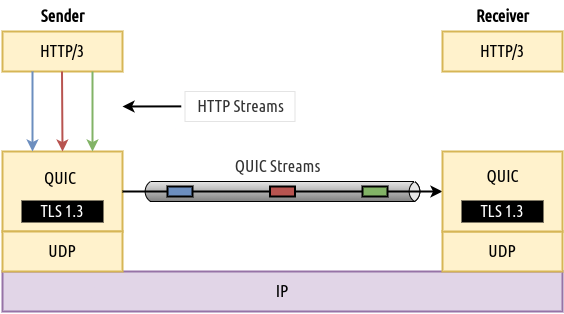

The diagram above was exported from draw.io. Its source (the exported page's mxGraphModel, read from the mxfile embedded in the PNG):
<mxGraphModel dx="873" dy="455" grid="1" gridSize="10" guides="1" tooltips="1" connect="1" arrows="1" fold="1" page="1" pageScale="1" pageWidth="827" pageHeight="1169" math="0" shadow="0">
  <root>
    <mxCell id="0" />
    <mxCell id="1" parent="0" />
    <mxCell id="jYlq2Y5q73pHyzIZ-Mcy-1" value="HTTP/3" style="rounded=0;whiteSpace=wrap;html=1;strokeColor=#d6b656;fillColor=#fff2cc;strokeWidth=2;fontFamily=Ubuntu Condensed;fontSource=https%3A%2F%2Ffonts.googleapis.com%2Fcss%3Ffamily%3DUbuntu%2BCondensed;fontSize=17;" parent="1" vertex="1">
      <mxGeometry x="120" y="240" width="120" height="40" as="geometry" />
    </mxCell>
    <mxCell id="jYlq2Y5q73pHyzIZ-Mcy-2" value="HTTP/3" style="rounded=0;whiteSpace=wrap;html=1;fillColor=#fff2cc;strokeColor=#d6b656;strokeWidth=2;fontFamily=Ubuntu Condensed;fontSource=https%3A%2F%2Ffonts.googleapis.com%2Fcss%3Ffamily%3DUbuntu%2BCondensed;fontSize=17;" parent="1" vertex="1">
      <mxGeometry x="560" y="240" width="120" height="40" as="geometry" />
    </mxCell>
    <mxCell id="jYlq2Y5q73pHyzIZ-Mcy-4" value="" style="rounded=0;whiteSpace=wrap;html=1;strokeColor=#d6b656;fillColor=#fff2cc;strokeWidth=2;fontFamily=Ubuntu Condensed;fontSource=https%3A%2F%2Ffonts.googleapis.com%2Fcss%3Ffamily%3DUbuntu%2BCondensed;fontSize=17;" parent="1" vertex="1">
      <mxGeometry x="120" y="360" width="120" height="80" as="geometry" />
    </mxCell>
    <mxCell id="jYlq2Y5q73pHyzIZ-Mcy-5" value="IP" style="rounded=0;whiteSpace=wrap;html=1;fillColor=#e1d5e7;strokeColor=#9673a6;strokeWidth=2;fontFamily=Ubuntu Condensed;fontSource=https%3A%2F%2Ffonts.googleapis.com%2Fcss%3Ffamily%3DUbuntu%2BCondensed;fontSize=17;" parent="1" vertex="1">
      <mxGeometry x="120" y="480" width="560" height="40" as="geometry" />
    </mxCell>
    <mxCell id="jYlq2Y5q73pHyzIZ-Mcy-7" value="UDP" style="rounded=0;whiteSpace=wrap;html=1;strokeColor=#d6b656;fillColor=#fff2cc;strokeWidth=2;fontFamily=Ubuntu Condensed;fontSource=https%3A%2F%2Ffonts.googleapis.com%2Fcss%3Ffamily%3DUbuntu%2BCondensed;fontSize=17;" parent="1" vertex="1">
      <mxGeometry x="560" y="440" width="120" height="40" as="geometry" />
    </mxCell>
    <mxCell id="jYlq2Y5q73pHyzIZ-Mcy-9" value="" style="endArrow=classic;html=1;rounded=0;exitX=0.25;exitY=1;exitDx=0;exitDy=0;entryX=0.25;entryY=0;entryDx=0;entryDy=0;fillColor=#dae8fc;strokeColor=#6c8ebf;strokeWidth=2;fontFamily=Ubuntu Condensed;fontSource=https%3A%2F%2Ffonts.googleapis.com%2Fcss%3Ffamily%3DUbuntu%2BCondensed;fontSize=17;" parent="1" source="jYlq2Y5q73pHyzIZ-Mcy-1" target="jYlq2Y5q73pHyzIZ-Mcy-4" edge="1">
      <mxGeometry width="50" height="50" relative="1" as="geometry">
        <mxPoint x="160" y="280" as="sourcePoint" />
        <mxPoint x="160" y="350" as="targetPoint" />
      </mxGeometry>
    </mxCell>
    <mxCell id="jYlq2Y5q73pHyzIZ-Mcy-10" value="" style="endArrow=classic;html=1;rounded=0;exitX=0.25;exitY=1;exitDx=0;exitDy=0;fillColor=#f8cecc;strokeColor=#b85450;strokeWidth=2;fontFamily=Ubuntu Condensed;fontSource=https%3A%2F%2Ffonts.googleapis.com%2Fcss%3Ffamily%3DUbuntu%2BCondensed;fontSize=17;" parent="1" edge="1">
      <mxGeometry width="50" height="50" relative="1" as="geometry">
        <mxPoint x="179.5" y="280" as="sourcePoint" />
        <mxPoint x="180" y="360" as="targetPoint" />
      </mxGeometry>
    </mxCell>
    <mxCell id="jYlq2Y5q73pHyzIZ-Mcy-11" value="" style="endArrow=classic;html=1;rounded=0;exitX=0.25;exitY=1;exitDx=0;exitDy=0;fillColor=#d5e8d4;strokeColor=#82b366;strokeWidth=2;fontFamily=Ubuntu Condensed;fontSource=https%3A%2F%2Ffonts.googleapis.com%2Fcss%3Ffamily%3DUbuntu%2BCondensed;fontSize=17;" parent="1" edge="1">
      <mxGeometry width="50" height="50" relative="1" as="geometry">
        <mxPoint x="210" y="280" as="sourcePoint" />
        <mxPoint x="210" y="360" as="targetPoint" />
      </mxGeometry>
    </mxCell>
    <mxCell id="jYlq2Y5q73pHyzIZ-Mcy-13" value="" style="strokeWidth=1;outlineConnect=0;dashed=0;align=center;html=1;fontSize=17;shape=mxgraph.eip.messageChannel;verticalLabelPosition=bottom;labelBackgroundColor=#ffffff;verticalAlign=top;fontFamily=Ubuntu Condensed;fontSource=https%3A%2F%2Ffonts.googleapis.com%2Fcss%3Ffamily%3DUbuntu%2BCondensed;" parent="1" vertex="1">
      <mxGeometry x="260" y="380" width="280" height="40" as="geometry" />
    </mxCell>
    <mxCell id="jYlq2Y5q73pHyzIZ-Mcy-14" value="&lt;b style=&quot;font-size: 17px;&quot;&gt;&lt;font style=&quot;font-size: 17px;&quot;&gt;Sender&lt;/font&gt;&lt;/b&gt;" style="text;html=1;align=center;verticalAlign=middle;resizable=0;points=[];autosize=1;strokeColor=none;fillColor=none;fontFamily=Ubuntu Condensed;fontSource=https%3A%2F%2Ffonts.googleapis.com%2Fcss%3Ffamily%3DUbuntu%2BCondensed;fontSize=17;" parent="1" vertex="1">
      <mxGeometry x="145" y="210" width="70" height="30" as="geometry" />
    </mxCell>
    <mxCell id="jYlq2Y5q73pHyzIZ-Mcy-15" value="&lt;span style=&quot;font-size: 17px;&quot;&gt;&lt;b style=&quot;font-size: 17px;&quot;&gt;Receiver&lt;/b&gt;&lt;/span&gt;" style="text;html=1;align=center;verticalAlign=middle;resizable=0;points=[];autosize=1;strokeColor=none;fillColor=none;fontFamily=Ubuntu Condensed;fontSource=https%3A%2F%2Ffonts.googleapis.com%2Fcss%3Ffamily%3DUbuntu%2BCondensed;fontSize=17;" parent="1" vertex="1">
      <mxGeometry x="580" y="210" width="80" height="30" as="geometry" />
    </mxCell>
    <mxCell id="jYlq2Y5q73pHyzIZ-Mcy-18" value="" style="endArrow=classic;html=1;rounded=0;fontSize=17;strokeWidth=2;fontFamily=Ubuntu Condensed;fontSource=https%3A%2F%2Ffonts.googleapis.com%2Fcss%3Ffamily%3DUbuntu%2BCondensed;exitX=1;exitY=0.5;exitDx=0;exitDy=0;entryX=0;entryY=0.5;entryDx=0;entryDy=0;startArrow=none;" parent="1" target="HGCDFqrdvvAQCw5-BYIF-3" edge="1" source="HGCDFqrdvvAQCw5-BYIF-11">
      <mxGeometry width="50" height="50" relative="1" as="geometry">
        <mxPoint x="239" y="419.5" as="sourcePoint" />
        <mxPoint x="530" y="450" as="targetPoint" />
      </mxGeometry>
    </mxCell>
    <mxCell id="jYlq2Y5q73pHyzIZ-Mcy-20" value="" style="rounded=0;orthogonalLoop=1;jettySize=auto;html=1;fontSize=17;strokeWidth=2;fontFamily=Ubuntu Condensed;fontSource=https%3A%2F%2Ffonts.googleapis.com%2Fcss%3Ffamily%3DUbuntu%2BCondensed;exitX=-0.034;exitY=0.496;exitDx=0;exitDy=0;exitPerimeter=0;" parent="1" edge="1" source="jYlq2Y5q73pHyzIZ-Mcy-19">
      <mxGeometry relative="1" as="geometry">
        <mxPoint x="290" y="280" as="sourcePoint" />
        <mxPoint x="240" y="315" as="targetPoint" />
      </mxGeometry>
    </mxCell>
    <mxCell id="jYlq2Y5q73pHyzIZ-Mcy-19" value="HTTP Streams" style="text;html=1;align=center;verticalAlign=middle;resizable=0;points=[];autosize=1;strokeColor=#666666;fillColor=none;fontSize=17;fontColor=#333333;strokeWidth=0;fontStyle=0;fontFamily=Ubuntu Condensed;fontSource=https%3A%2F%2Ffonts.googleapis.com%2Fcss%3Ffamily%3DUbuntu%2BCondensed;" parent="1" vertex="1">
      <mxGeometry x="302.5" y="300" width="110" height="30" as="geometry" />
    </mxCell>
    <mxCell id="HGCDFqrdvvAQCw5-BYIF-2" value="UDP" style="rounded=0;whiteSpace=wrap;html=1;strokeColor=#d6b656;fillColor=#fff2cc;strokeWidth=2;fontFamily=Ubuntu Condensed;fontSource=https%3A%2F%2Ffonts.googleapis.com%2Fcss%3Ffamily%3DUbuntu%2BCondensed;fontSize=17;" vertex="1" parent="1">
      <mxGeometry x="120" y="440" width="120" height="40" as="geometry" />
    </mxCell>
    <mxCell id="HGCDFqrdvvAQCw5-BYIF-3" value="" style="rounded=0;whiteSpace=wrap;html=1;strokeColor=#d6b656;fillColor=#fff2cc;strokeWidth=2;fontFamily=Ubuntu Condensed;fontSource=https%3A%2F%2Ffonts.googleapis.com%2Fcss%3Ffamily%3DUbuntu%2BCondensed;fontSize=17;" vertex="1" parent="1">
      <mxGeometry x="560" y="360" width="120" height="80" as="geometry" />
    </mxCell>
    <mxCell id="HGCDFqrdvvAQCw5-BYIF-4" value="&lt;font color=&quot;#ffffff&quot;&gt;TLS 1.3&lt;/font&gt;" style="rounded=0;whiteSpace=wrap;html=1;strokeColor=#000000;fillColor=#000000;strokeWidth=2;fontFamily=Ubuntu Condensed;fontSource=https%3A%2F%2Ffonts.googleapis.com%2Fcss%3Ffamily%3DUbuntu%2BCondensed;fontSize=17;" vertex="1" parent="1">
      <mxGeometry x="580" y="410" width="80" height="20" as="geometry" />
    </mxCell>
    <mxCell id="HGCDFqrdvvAQCw5-BYIF-5" value="&lt;span style=&quot;color: rgb(0, 0, 0); font-family: &amp;quot;Ubuntu Condensed&amp;quot;;&quot;&gt;QUIC&lt;/span&gt;" style="text;html=1;align=center;verticalAlign=middle;resizable=0;points=[];autosize=1;strokeColor=none;fillColor=none;fontSize=17;fontColor=#FFFFFF;" vertex="1" parent="1">
      <mxGeometry x="590" y="370" width="60" height="30" as="geometry" />
    </mxCell>
    <mxCell id="HGCDFqrdvvAQCw5-BYIF-6" value="&lt;span style=&quot;color: rgb(0, 0, 0); font-family: &amp;quot;Ubuntu Condensed&amp;quot;; font-size: 17px; font-style: normal; font-variant-ligatures: normal; font-variant-caps: normal; font-weight: 400; letter-spacing: normal; orphans: 2; text-align: center; text-indent: 0px; text-transform: none; widows: 2; word-spacing: 0px; -webkit-text-stroke-width: 0px; text-decoration-thickness: initial; text-decoration-style: initial; text-decoration-color: initial; float: none; display: inline !important;&quot;&gt;QUIC&lt;/span&gt;" style="text;whiteSpace=wrap;html=1;fontSize=17;fontFamily=Ubuntu Condensed;fontColor=#000000;" vertex="1" parent="1">
      <mxGeometry x="160" y="370" width="40" height="30" as="geometry" />
    </mxCell>
    <mxCell id="HGCDFqrdvvAQCw5-BYIF-7" value="&lt;font color=&quot;#ffffff&quot;&gt;TLS 1.3&lt;/font&gt;" style="rounded=0;whiteSpace=wrap;html=1;strokeColor=#000000;fillColor=#000000;strokeWidth=2;fontFamily=Ubuntu Condensed;fontSource=https%3A%2F%2Ffonts.googleapis.com%2Fcss%3Ffamily%3DUbuntu%2BCondensed;fontSize=17;" vertex="1" parent="1">
      <mxGeometry x="140" y="410" width="80" height="20" as="geometry" />
    </mxCell>
    <mxCell id="HGCDFqrdvvAQCw5-BYIF-8" value="QUIC Streams" style="text;html=1;align=center;verticalAlign=middle;resizable=0;points=[];autosize=1;strokeColor=none;fillColor=none;fontSize=17;fontColor=#333333;strokeWidth=0;fontStyle=0;fontFamily=Ubuntu Condensed;fontSource=https%3A%2F%2Ffonts.googleapis.com%2Fcss%3Ffamily%3DUbuntu%2BCondensed;" vertex="1" parent="1">
      <mxGeometry x="340" y="360" width="110" height="30" as="geometry" />
    </mxCell>
    <mxCell id="HGCDFqrdvvAQCw5-BYIF-10" value="" style="rounded=0;whiteSpace=wrap;html=1;labelBackgroundColor=none;fontFamily=Ubuntu Condensed;fontSource=https%3A%2F%2Ffonts.googleapis.com%2Fcss%3Ffamily%3DUbuntu%2BCondensed;fontSize=17;fontColor=#000000;strokeColor=#000000;strokeWidth=2;fillColor=#B85450;" vertex="1" parent="1">
      <mxGeometry x="387.5" y="395" width="25" height="10" as="geometry" />
    </mxCell>
    <mxCell id="HGCDFqrdvvAQCw5-BYIF-15" value="" style="endArrow=none;html=1;rounded=0;fontSize=17;strokeWidth=2;fontFamily=Ubuntu Condensed;fontSource=https%3A%2F%2Ffonts.googleapis.com%2Fcss%3Ffamily%3DUbuntu%2BCondensed;exitX=1;exitY=0.5;exitDx=0;exitDy=0;entryX=0;entryY=0.5;entryDx=0;entryDy=0;startArrow=none;" edge="1" parent="1" source="HGCDFqrdvvAQCw5-BYIF-9" target="HGCDFqrdvvAQCw5-BYIF-10">
      <mxGeometry width="50" height="50" relative="1" as="geometry">
        <mxPoint x="240" y="400" as="sourcePoint" />
        <mxPoint x="560" y="400" as="targetPoint" />
      </mxGeometry>
    </mxCell>
    <mxCell id="HGCDFqrdvvAQCw5-BYIF-11" value="" style="rounded=0;whiteSpace=wrap;html=1;labelBackgroundColor=none;fontFamily=Ubuntu Condensed;fontSource=https%3A%2F%2Ffonts.googleapis.com%2Fcss%3Ffamily%3DUbuntu%2BCondensed;fontSize=17;fontColor=#000000;strokeColor=#000000;strokeWidth=2;fillColor=#82B366;" vertex="1" parent="1">
      <mxGeometry x="480" y="395" width="25" height="10" as="geometry" />
    </mxCell>
    <mxCell id="HGCDFqrdvvAQCw5-BYIF-16" value="" style="endArrow=none;html=1;rounded=0;fontSize=17;strokeWidth=2;fontFamily=Ubuntu Condensed;fontSource=https%3A%2F%2Ffonts.googleapis.com%2Fcss%3Ffamily%3DUbuntu%2BCondensed;exitX=1;exitY=0.5;exitDx=0;exitDy=0;entryX=0;entryY=0.5;entryDx=0;entryDy=0;startArrow=none;" edge="1" parent="1" source="HGCDFqrdvvAQCw5-BYIF-10" target="HGCDFqrdvvAQCw5-BYIF-11">
      <mxGeometry width="50" height="50" relative="1" as="geometry">
        <mxPoint x="412.5" y="400" as="sourcePoint" />
        <mxPoint x="560" y="400" as="targetPoint" />
      </mxGeometry>
    </mxCell>
    <mxCell id="HGCDFqrdvvAQCw5-BYIF-17" value="" style="endArrow=none;html=1;rounded=0;fontSize=17;strokeWidth=2;fontFamily=Ubuntu Condensed;fontSource=https%3A%2F%2Ffonts.googleapis.com%2Fcss%3Ffamily%3DUbuntu%2BCondensed;exitX=1;exitY=0.5;exitDx=0;exitDy=0;entryX=0;entryY=0.5;entryDx=0;entryDy=0;" edge="1" parent="1" source="jYlq2Y5q73pHyzIZ-Mcy-4" target="HGCDFqrdvvAQCw5-BYIF-9">
      <mxGeometry width="50" height="50" relative="1" as="geometry">
        <mxPoint x="240" y="400" as="sourcePoint" />
        <mxPoint x="387.5" y="400" as="targetPoint" />
      </mxGeometry>
    </mxCell>
    <mxCell id="HGCDFqrdvvAQCw5-BYIF-9" value="" style="rounded=0;whiteSpace=wrap;html=1;labelBackgroundColor=none;fontFamily=Ubuntu Condensed;fontSource=https%3A%2F%2Ffonts.googleapis.com%2Fcss%3Ffamily%3DUbuntu%2BCondensed;fontSize=17;fontColor=#000000;strokeColor=#000000;strokeWidth=2;fillColor=#6C8EBF;" vertex="1" parent="1">
      <mxGeometry x="285" y="395" width="25" height="10" as="geometry" />
    </mxCell>
  </root>
</mxGraphModel>